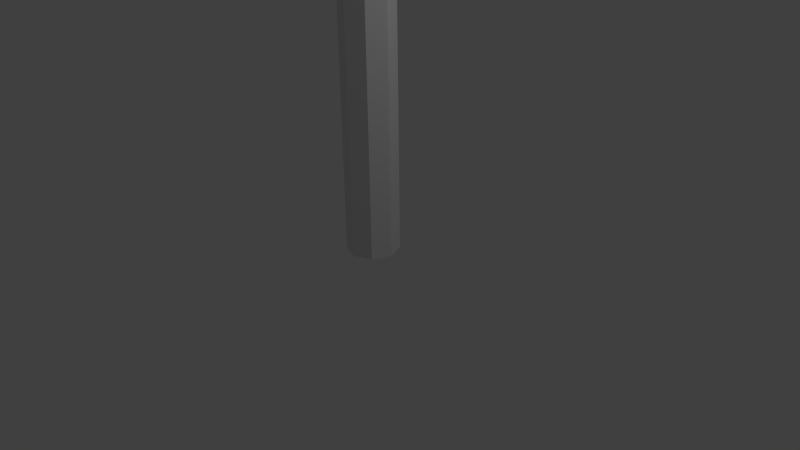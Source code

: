 # Source: Podium.blend  (saved by Blender 2.75.0; exported with 4.5.12 LTS)
import bpy
from mathutils import Matrix  # noqa: F401  (used for matrix-valued properties, if any)

bpy.ops.wm.read_factory_settings(use_empty=True)
scene = bpy.context.scene
scene.name = 'Scene'

# ---- collections
col_collection_1 = bpy.data.collections.new('Collection 1'); scene.collection.children.link(col_collection_1)

# ---- world
world_world = bpy.data.worlds.new('World'); scene.world = world_world
world_world.color = (0.05088, 0.05088, 0.05088)
world_world.use_sun_shadow = False
world_world.sun_shadow_jitter_overblur = 0.0
world_world.cycles.sampling_method = 'MANUAL'
world_world.cycles.sample_map_resolution = 256

# ---- cameras
cam_camera = bpy.data.cameras.new('Camera')
cam_camera.clip_end = 100.0
cam_camera.lens = 35.0
cam_camera.sensor_width = 32.0
cam_camera.sensor_height = 18.0
cam_camera.ortho_scale = 7.314
cam_camera.dof.focus_distance = 0.0
cam_camera.dof.aperture_fstop = 128.0

# ---- lights
light_lamp = bpy.data.lights.new('Lamp', 'POINT')
light_lamp.transmission_factor = 0.0
light_lamp.cutoff_distance = 30.0
light_lamp.energy = 100.0
light_lamp.shadow_buffer_clip_start = 1.001
light_lamp.shadow_soft_size = 0.1
light_lamp.shadow_maximum_resolution = 0.006
light_lamp.use_absolute_resolution = True
light_lamp.cycles.use_multiple_importance_sampling = False

# ---- meshes
me_cube_001 = bpy.data.meshes.new('Cube.001')
me_cube_001.from_pydata([(-1.85, -1.85, -0.2961), (-1.85, -1.85, 0.2961), (-1.85, 1.85, -0.2961), (-1.85, 1.85, 0.2961), (1.85, -1.85, -0.2961), (1.85, -1.85, 0.2961), (1.85, 1.85, -0.2961), (1.85, 1.85, 0.2961)], [], [(1, 3, 2, 0), (3, 7, 6, 2), (7, 5, 4, 6), (5, 1, 0, 4), (0, 2, 6, 4), (5, 7, 3, 1)])
me_cube_001.use_remesh_preserve_volume = False
me_cube_001.use_remesh_preserve_attributes = False
me_cube_001.use_mirror_vertex_groups = False
me_cube_001.update()
me_cylinder = bpy.data.meshes.new('Cylinder')
me_cylinder.from_pydata([(0.0, 0.34, -3.17), (0.0, 0.34, 3.17), (0.2404, 0.2404, -3.17), (0.2404, 0.2404, 3.17), (0.34, -1.486e-08, -3.17), (0.34, -1.486e-08, 3.17), (0.2404, -0.2404, -3.17), (0.2404, -0.2404, 3.17), (-2.972e-08, -0.34, -3.17), (-2.972e-08, -0.34, 3.17), (-0.2404, -0.2404, -3.17), (-0.2404, -0.2404, 3.17), (-0.34, 4.054e-09, -3.17), (-0.34, 4.054e-09, 3.17), (-0.2404, 0.2404, -3.17), (-0.2404, 0.2404, 3.17)], [], [(0, 1, 3, 2), (2, 3, 5, 4), (4, 5, 7, 6), (6, 7, 9, 8), (8, 9, 11, 10), (10, 11, 13, 12), (3, 1, 15, 13, 11, 9, 7, 5), (14, 15, 1, 0), (12, 13, 15, 14), (0, 2, 4, 6, 8, 10, 12, 14)])
me_cylinder.use_remesh_preserve_volume = False
me_cylinder.use_remesh_preserve_attributes = False
me_cylinder.use_mirror_vertex_groups = False
me_cylinder.update()

# ---- objects
ob_cube = bpy.data.objects.new('Cube', me_cube_001)
ob_cylinder = bpy.data.objects.new('Cylinder', me_cylinder)
ob_lamp = bpy.data.objects.new('Lamp', light_lamp)
ob_camera = bpy.data.objects.new('Camera', cam_camera)

# ---- transforms, parenting, visibility, modifiers, constraints
ob_cube.location = (0.0, 0.0, 6.415)
ob_cube.rotation_euler = (0.0, 0.5954, 0.0)
ob_cube.lineart.crease_threshold = 0.0
ob_cylinder.location = (0.0, 0.0, 3.274)
ob_cylinder.lineart.crease_threshold = 0.0
ob_lamp.location = (4.076, 1.005, 5.904)
ob_lamp.rotation_euler = (0.6503, 0.05522, 1.866)
ob_lamp.lock_rotations_4d = False
ob_lamp.empty_display_type = 'ARROWS'
ob_lamp.color = (0.0, 0.0, 0.0, 0.0)
ob_lamp.lineart.crease_threshold = 0.0
ob_camera.location = (7.481, -6.508, 5.344)
ob_camera.rotation_euler = (1.109, 0.01082, 0.8149)
ob_camera.lock_rotations_4d = False
ob_camera.empty_display_type = 'ARROWS'
ob_camera.color = (0.0, 0.0, 0.0, 0.0)
ob_camera.display_type = 'WIRE'
ob_camera.lineart.crease_threshold = 0.0

# ---- collection membership
col_collection_1.objects.link(ob_cube)
col_collection_1.objects.link(ob_cylinder)
col_collection_1.objects.link(ob_lamp)
col_collection_1.objects.link(ob_camera)

# ---- scene / render settings (as saved in the file)
scene.camera = ob_camera
scene.frame_start = 1; scene.frame_end = 250; scene.frame_set(1)
scene.render.engine = 'BLENDER_EEVEE_NEXT'
scene.render.resolution_percentage = 50
scene.render.dither_intensity = 0.0
scene.cycles.use_denoising = False
scene.cycles.samples = 10
scene.cycles.sampling_pattern = 'TABULATED_SOBOL'
scene.cycles.light_sampling_threshold = 0.0
scene.cycles.use_adaptive_sampling = False
scene.cycles.use_light_tree = False
scene.cycles.blur_glossy = 0.0
scene.cycles.pixel_filter_type = 'GAUSSIAN'
scene.cycles.sample_clamp_indirect = 0.0
scene.view_settings.view_transform = 'Standard'
bpy.context.view_layer.update()
